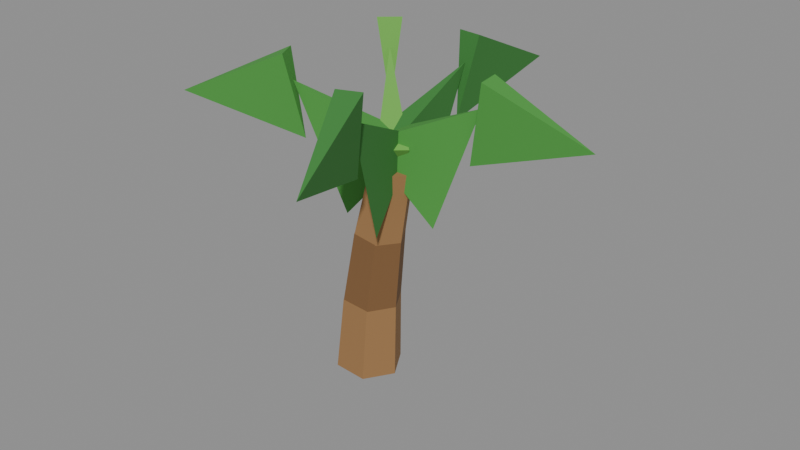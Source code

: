 # Source: palmtree-2.blend  (saved by Blender 5.2.45; exported with 4.5.12 LTS)
import bpy
from mathutils import Matrix  # noqa: F401  (used for matrix-valued properties, if any)

bpy.ops.wm.read_factory_settings(use_empty=True)
scene = bpy.context.scene
scene.name = 'Scene'

# ---- collections
col_col_lowpoly = bpy.data.collections.new('COL_LowPoly'); scene.collection.children.link(col_col_lowpoly)

# ---- images (referenced by path relative to the original .blend; pixels are not part of the script)
import os
ASSET_DIR = os.environ.get("B2B_ASSET_DIR", "")  # directory of the original .blend (textures are referenced by path, not embedded)
HERE = os.path.dirname(os.path.abspath(__file__))  # packed textures are extracted next to this script under _unpacked/

def load_image(name, relpath, width, height, colorspace="sRGB"):
    """Load a texture the original file referenced (path relative to the .blend, or extracted next to this script)."""
    p = next((c for c in (os.path.join(HERE, relpath), os.path.join(ASSET_DIR, relpath)) if relpath and os.path.exists(c)), "")
    if p:
        img = bpy.data.images.load(p, check_existing=True)
        img.name = name
    else:  # same state as the original file: an image datablock whose file is absent (Cycles renders it pink)
        img = bpy.data.images.new(name, width, height)
        img.source = "FILE"
        img.filepath = "//" + (relpath or name)
    img.colorspace_settings.name = colorspace
    return img
img_palmtree_2_basecolor = load_image('palmtree-2_BaseColor', '_unpacked/palmtree-2_BaseColor.782a8dfa.png', 128, 32, 'sRGB')
img_palmtree_2_maskmap = load_image('palmtree-2_MaskMap', '_unpacked/palmtree-2_MaskMap.dfd346fe.png', 128, 32, 'Non-Color')

# ---- materials (node trees are filled in below, after node groups)
mat_m_palmtree_2 = bpy.data.materials.new('M_palmtree-2')

# ---- material node trees
mat_m_palmtree_2.use_nodes = True; mat_m_palmtree_2.node_tree.nodes.clear()
_N = mat_m_palmtree_2.node_tree.nodes; _L = mat_m_palmtree_2.node_tree.links
n0 = _N.new('ShaderNodeBsdfPrincipled'); n0.name = 'Principled BSDF'; n0.location = (-200, 100)
n0.inputs[10].default_value = 0.005
n1 = _N.new('ShaderNodeOutputMaterial'); n1.name = 'Material Output'; n1.location = (200, 100)
n2 = _N.new('ShaderNodeTexImage'); n2.name = 'Image Texture'; n2.location = (0, 0)
n2.image = img_palmtree_2_basecolor
n2.interpolation = 'Closest'
n3 = _N.new('ShaderNodeTexImage'); n3.name = 'Image Texture.001'; n3.location = (0, 0)
n3.image = img_palmtree_2_maskmap
n3.interpolation = 'Closest'
n4 = _N.new('ShaderNodeSeparateColor'); n4.name = 'Separate Color'; n4.location = (0, 0)
n5 = _N.new('ShaderNodeMath'); n5.name = 'Math'; n5.location = (0, 0)
n5.operation = 'SUBTRACT'
n5.inputs[0].default_value = 1.0
_L.new(n0.outputs[0], n1.inputs[0])
_L.new(n2.outputs[0], n0.inputs[0])
_L.new(n3.outputs[0], n4.inputs[0])
_L.new(n4.outputs[0], n0.inputs[1])
_L.new(n3.outputs[1], n5.inputs[1])
_L.new(n5.outputs[0], n0.inputs[2])
n1.is_active_output = True

# ---- meshes
me_palmtree_2 = bpy.data.meshes.new('palmtree-2')
me_palmtree_2.from_pydata([(-0.004409, 0.0, 0.0), (-0.01937, 0.02598, 0.001046), (-0.0493, 0.02598, 0.003139), (-0.06426, 3.674e-18, 0.004185), (-0.0493, -0.02598, 0.003139), (-0.01937, -0.02598, 0.001046), (-0.003064, 0.0, 0.06941), (-0.01628, 0.02295, 0.07033), (-0.04272, 0.02295, 0.07218), (-0.05593, 3.245e-18, 0.07311), (-0.04272, -0.02295, 0.07218), (-0.01628, -0.02295, 0.07033), (-0.003443, 0.0, 0.06491), (-0.01656, 0.02295, 0.06675), (-0.04281, 0.02295, 0.07044), (-0.05593, 3.245e-18, 0.07229), (-0.04281, -0.02295, 0.07044), (-0.01656, -0.02295, 0.06675), (0.00274, 0.0, 0.1341), (-0.008648, 0.01992, 0.1357), (-0.03142, 0.01992, 0.1389), (-0.04281, 2.817e-18, 0.1405), (-0.03142, -0.01992, 0.1389), (-0.008648, -0.01992, 0.1357), (0.00209, 0.0, 0.1298), (-0.009159, 0.01992, 0.1322), (-0.03166, 0.01992, 0.137), (-0.0429, 2.817e-18, 0.1394), (-0.03166, -0.01992, 0.137), (-0.009159, -0.01992, 0.1322), (0.01308, 0.0, 0.1984), (0.003545, 0.01689, 0.2004), (-0.01553, 0.01689, 0.2045), (-0.02507, 2.388e-18, 0.2065), (-0.01553, -0.01689, 0.2045), (0.003545, -0.01689, 0.2004), (0.03162, 0.005537, 0.1539), (-0.0275, 0.01009, 0.2228), (-0.02377, -0.01562, 0.2228), (0.07177, 0.01136, 0.2662), (0.06318, 0.01011, 0.217), (0.07452, 0.0227, 0.2909), (0.07762, 0.001271, 0.2909), (0.1633, 0.02464, 0.2499), (-0.00207, 0.03831, 0.1539), (-0.02169, -0.01765, 0.2228), (0.004118, -0.02066, 0.2228), (0.003069, 0.08227, 0.2693), (0.002061, 0.07365, 0.2201), (-0.007179, 0.08784, 0.2939), (0.01432, 0.08533, 0.2939), (0.01431, 0.1784, 0.2523), (-0.03201, 0.02897, 0.1539), (-0.003572, -0.02306, 0.2228), (0.01594, -0.005907, 0.2228), (-0.06397, 0.06533, 0.2728), (-0.05824, 0.05881, 0.2236), (-0.07497, 0.06144, 0.2974), (-0.05871, 0.07573, 0.2974), (-0.1311, 0.1417, 0.2549), (-0.04105, -0.01723, 0.1539), (0.01651, -0.003004, 0.2228), (0.0049, 0.02024, 0.2228), (-0.07883, -0.03611, 0.2676), (-0.07106, -0.03223, 0.2184), (-0.07788, -0.04773, 0.2922), (-0.08755, -0.02836, 0.2922), (-0.1633, -0.0783, 0.251), (0.007211, -0.03603, 0.1539), (-0.001289, 0.02265, 0.2228), (-0.02556, 0.01338, 0.2228), (0.0242, -0.08052, 0.2721), (0.0211, -0.07241, 0.2229), (0.03586, -0.08071, 0.2968), (0.01563, -0.08843, 0.2968), (0.06013, -0.1746, 0.2544)], [], [(0, 1, 7, 6), (1, 2, 8, 7), (2, 3, 9, 8), (3, 4, 10, 9), (4, 5, 11, 10), (5, 0, 6, 11), (5, 4, 3, 2, 1, 0), (6, 7, 8, 9, 10, 11), (12, 13, 19, 18), (13, 14, 20, 19), (14, 15, 21, 20), (15, 16, 22, 21), (16, 17, 23, 22), (17, 12, 18, 23), (17, 16, 15, 14, 13, 12), (18, 19, 20, 21, 22, 23), (24, 25, 31, 30), (25, 26, 32, 31), (26, 27, 33, 32), (27, 28, 34, 33), (28, 29, 35, 34), (29, 24, 30, 35), (29, 28, 27, 26, 25, 24), (30, 31, 32, 33, 34, 35), (36, 37, 39), (37, 38, 39), (38, 36, 39), (38, 37, 36), (40, 41, 43), (41, 42, 43), (42, 40, 43), (42, 41, 40), (44, 45, 47), (45, 46, 47), (46, 44, 47), (46, 45, 44), (48, 49, 51), (49, 50, 51), (50, 48, 51), (50, 49, 48), (52, 53, 55), (53, 54, 55), (54, 52, 55), (54, 53, 52), (56, 57, 59), (57, 58, 59), (58, 56, 59), (58, 57, 56), (60, 61, 63), (61, 62, 63), (62, 60, 63), (62, 61, 60), (64, 65, 67), (65, 66, 67), (66, 64, 67), (66, 65, 64), (68, 69, 71), (69, 70, 71), (70, 68, 71), (70, 69, 68), (72, 73, 75), (73, 74, 75), (74, 72, 75), (74, 73, 72)])
_uv = me_palmtree_2.uv_layers.new(name='UVMap')
_uv.uv.foreach_set('vector', [0.1875, 0.75, 0.1875, 0.75, 0.1875, 0.75, 0.1875, 0.75, 0.1875, 0.75, 0.1875, 0.75, 0.1875, 0.75, 0.1875, 0.75, 0.1875, 0.75, 0.1875, 0.75, 0.1875, 0.75, 0.1875, 0.75, 0.1875, 0.75, 0.1875, 0.75, 0.1875, 0.75, 0.1875, 0.75, 0.1875, 0.75, 0.1875, 0.75, 0.1875, 0.75, 0.1875, 0.75, 0.1875, 0.75, 0.1875, 0.75, 0.1875, 0.75, 0.1875, 0.75, 0.1875, 0.75, 0.1875, 0.75, 0.1875, 0.75, 0.1875, 0.75, 0.1875, 0.75, 0.1875, 0.75, 0.1875, 0.75, 0.1875, 0.75, 0.1875, 0.75, 0.1875, 0.75, 0.1875, 0.75, 0.1875, 0.75, 0.3125, 0.75, 0.3125, 0.75, 0.3125, 0.75, 0.3125, 0.75, 0.3125, 0.75, 0.3125, 0.75, 0.3125, 0.75, 0.3125, 0.75, 0.3125, 0.75, 0.3125, 0.75, 0.3125, 0.75, 0.3125, 0.75, 0.3125, 0.75, 0.3125, 0.75, 0.3125, 0.75, 0.3125, 0.75, 0.3125, 0.75, 0.3125, 0.75, 0.3125, 0.75, 0.3125, 0.75, 0.3125, 0.75, 0.3125, 0.75, 0.3125, 0.75, 0.3125, 0.75, 0.3125, 0.75, 0.3125, 0.75, 0.3125, 0.75, 0.3125, 0.75, 0.3125, 0.75, 0.3125, 0.75, 0.3125, 0.75, 0.3125, 0.75, 0.3125, 0.75, 0.3125, 0.75, 0.3125, 0.75, 0.3125, 0.75, 0.1875, 0.75, 0.1875, 0.75, 0.1875, 0.75, 0.1875, 0.75, 0.1875, 0.75, 0.1875, 0.75, 0.1875, 0.75, 0.1875, 0.75, 0.1875, 0.75, 0.1875, 0.75, 0.1875, 0.75, 0.1875, 0.75, 0.1875, 0.75, 0.1875, 0.75, 0.1875, 0.75, 0.1875, 0.75, 0.1875, 0.75, 0.1875, 0.75, 0.1875, 0.75, 0.1875, 0.75, 0.1875, 0.75, 0.1875, 0.75, 0.1875, 0.75, 0.1875, 0.75, 0.1875, 0.75, 0.1875, 0.75, 0.1875, 0.75, 0.1875, 0.75, 0.1875, 0.75, 0.1875, 0.75, 0.1875, 0.75, 0.1875, 0.75, 0.1875, 0.75, 0.1875, 0.75, 0.1875, 0.75, 0.1875, 0.75, 0.4375, 0.75, 0.4375, 0.75, 0.4375, 0.75, 0.4375, 0.75, 0.4375, 0.75, 0.4375, 0.75, 0.4375, 0.75, 0.4375, 0.75, 0.4375, 0.75, 0.4375, 0.75, 0.4375, 0.75, 0.4375, 0.75, 0.4375, 0.75, 0.4375, 0.75, 0.4375, 0.75, 0.4375, 0.75, 0.4375, 0.75, 0.4375, 0.75, 0.4375, 0.75, 0.4375, 0.75, 0.4375, 0.75, 0.4375, 0.75, 0.4375, 0.75, 0.4375, 0.75, 0.5625, 0.75, 0.5625, 0.75, 0.5625, 0.75, 0.5625, 0.75, 0.5625, 0.75, 0.5625, 0.75, 0.5625, 0.75, 0.5625, 0.75, 0.5625, 0.75, 0.5625, 0.75, 0.5625, 0.75, 0.5625, 0.75, 0.5625, 0.75, 0.5625, 0.75, 0.5625, 0.75, 0.5625, 0.75, 0.5625, 0.75, 0.5625, 0.75, 0.5625, 0.75, 0.5625, 0.75, 0.5625, 0.75, 0.5625, 0.75, 0.5625, 0.75, 0.5625, 0.75, 0.6875, 0.75, 0.6875, 0.75, 0.6875, 0.75, 0.6875, 0.75, 0.6875, 0.75, 0.6875, 0.75, 0.6875, 0.75, 0.6875, 0.75, 0.6875, 0.75, 0.6875, 0.75, 0.6875, 0.75, 0.6875, 0.75, 0.6875, 0.75, 0.6875, 0.75, 0.6875, 0.75, 0.6875, 0.75, 0.6875, 0.75, 0.6875, 0.75, 0.6875, 0.75, 0.6875, 0.75, 0.6875, 0.75, 0.6875, 0.75, 0.6875, 0.75, 0.6875, 0.75, 0.4375, 0.75, 0.4375, 0.75, 0.4375, 0.75, 0.4375, 0.75, 0.4375, 0.75, 0.4375, 0.75, 0.4375, 0.75, 0.4375, 0.75, 0.4375, 0.75, 0.4375, 0.75, 0.4375, 0.75, 0.4375, 0.75, 0.4375, 0.75, 0.4375, 0.75, 0.4375, 0.75, 0.4375, 0.75, 0.4375, 0.75, 0.4375, 0.75, 0.4375, 0.75, 0.4375, 0.75, 0.4375, 0.75, 0.4375, 0.75, 0.4375, 0.75, 0.4375, 0.75, 0.5625, 0.75, 0.5625, 0.75, 0.5625, 0.75, 0.5625, 0.75, 0.5625, 0.75, 0.5625, 0.75, 0.5625, 0.75, 0.5625, 0.75, 0.5625, 0.75, 0.5625, 0.75, 0.5625, 0.75, 0.5625, 0.75, 0.5625, 0.75, 0.5625, 0.75, 0.5625, 0.75, 0.5625, 0.75, 0.5625, 0.75, 0.5625, 0.75, 0.5625, 0.75, 0.5625, 0.75, 0.5625, 0.75, 0.5625, 0.75, 0.5625, 0.75, 0.5625, 0.75])
me_palmtree_2.materials.append(mat_m_palmtree_2)
me_palmtree_2.update()

# ---- objects
ob_palmtree_2 = bpy.data.objects.new('palmtree-2', me_palmtree_2)

# ---- transforms, parenting, visibility, modifiers, constraints
ob_palmtree_2.location = (0.0, 0.0, 0.0)

# ---- collection membership
col_col_lowpoly.objects.link(ob_palmtree_2)

# ---- scene / render settings (as saved in the file)
scene.frame_start = 1; scene.frame_end = 250; scene.frame_set(1)
scene.render.engine = 'BLENDER_EEVEE_NEXT'
scene.render.bake_bias = 0.0
scene.render.bake_samples = 0
scene.render.compositor_device = 'GPU'
scene.eevee.use_volume_custom_range = False
scene.eevee.fast_gi_thickness_near = 0.1
scene.eevee.fast_gi_thickness_far = 0.0
scene.eevee.ray_tracing_options.screen_trace_thickness = 0.1
bpy.context.view_layer.update()

# ---- added for rendering (the .blend has no active camera and no usable light): camera, sun + grey world if the file has none
cam_auto = bpy.data.cameras.new('AutoCamera')
cam_auto.lens = 50.0
cam_auto.sensor_width = 36.0
cam_auto.clip_end = 1000.0
ob_auto_camera = bpy.data.objects.new('AutoCamera', cam_auto)
scene.collection.objects.link(ob_auto_camera)
ob_auto_camera.location = (0.523204, -0.625941, 0.567277)
ob_auto_camera.rotation_euler = (1.09748, -7.21219e-08, 0.694738)
scene.camera = ob_auto_camera
light_auto_sun = bpy.data.lights.new('AutoSun', 'SUN')
light_auto_sun.energy = 3.0
light_auto_sun.angle = 0.0523599
ob_auto_sun = bpy.data.objects.new('AutoSun', light_auto_sun)
scene.collection.objects.link(ob_auto_sun)
ob_auto_sun.rotation_euler = (0.872665, 0.174533, 0.523599)
if scene.world is None:
    world_auto = bpy.data.worlds.new('AutoWorld')
    world_auto.color = (0.3, 0.3, 0.3)
    scene.world = world_auto
bpy.context.view_layer.update()
